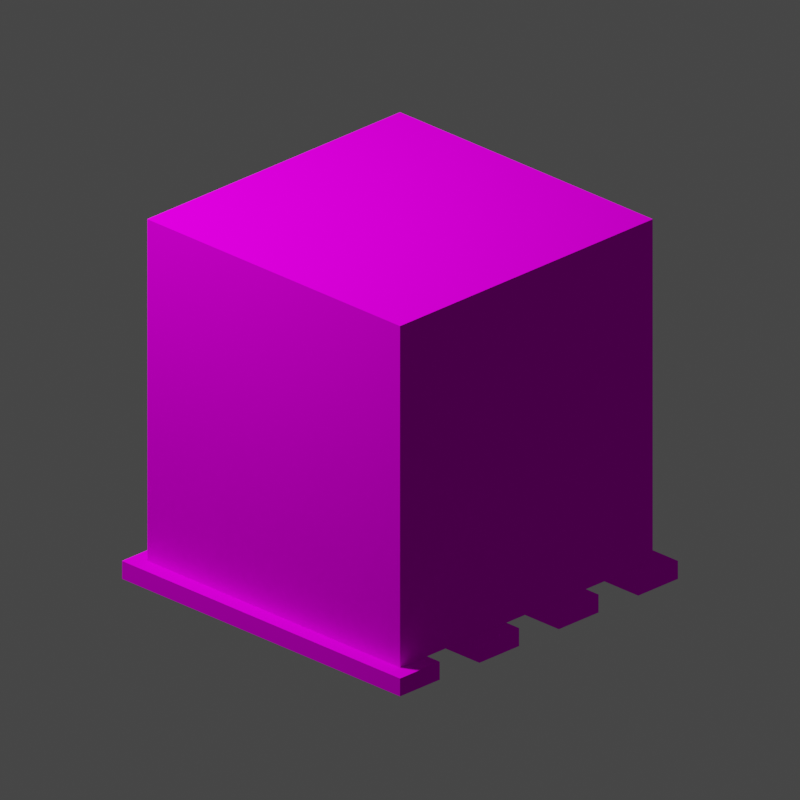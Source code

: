 # Source: Box.005.blend  (saved by Blender 3.4.6; exported with 4.5.12 LTS)
import bpy
from mathutils import Matrix  # noqa: F401  (used for matrix-valued properties, if any)

bpy.ops.wm.read_factory_settings(use_empty=True)
scene = bpy.context.scene
scene.name = 'Scene'

# ---- collections
col_collection = bpy.data.collections.new('Collection'); scene.collection.children.link(col_collection)
col_render = bpy.data.collections.new('Render'); scene.collection.children.link(col_render)

# ---- images (referenced by path relative to the original .blend; pixels are not part of the script)
import os
ASSET_DIR = os.environ.get("B2B_ASSET_DIR", "")  # directory of the original .blend (textures are referenced by path, not embedded)
HERE = os.path.dirname(os.path.abspath(__file__))  # packed textures are extracted next to this script under _unpacked/

def load_image(name, relpath, width, height, colorspace="sRGB"):
    """Load a texture the original file referenced (path relative to the .blend, or extracted next to this script)."""
    p = next((c for c in (os.path.join(HERE, relpath), os.path.join(ASSET_DIR, relpath)) if relpath and os.path.exists(c)), "")
    if p:
        img = bpy.data.images.load(p, check_existing=True)
        img.name = name
    else:  # same state as the original file: an image datablock whose file is absent (Cycles renders it pink)
        img = bpy.data.images.new(name, width, height)
        img.source = "FILE"
        img.filepath = "//" + (relpath or name)
    img.colorspace_settings.name = colorspace
    return img
img_cardboardb_png = load_image('CardboardB.png', 'CardboardB.png', 1024, 1024, 'sRGB')

# ---- materials (node trees are filled in below, after node groups)
mat_material = bpy.data.materials.new('Material')
mat_material.alpha_threshold = 0.0
mat_material.use_transparent_shadow = False
mat_material.roughness = 0.5
mat_material.line_color = (0.0, 0.0, 0.0, 1.0)

# ---- material node trees
mat_material.use_nodes = True; mat_material.node_tree.nodes.clear()
_N = mat_material.node_tree.nodes; _L = mat_material.node_tree.links
n0 = _N.new('ShaderNodeOutputMaterial'); n0.name = 'Material Output'; n0.location = (300, 300)
n1 = _N.new('ShaderNodeBsdfPrincipled'); n1.name = 'Principled BSDF'; n1.location = (10, 300)
n1.distribution = 'GGX'
n1.subsurface_method = 'RANDOM_WALK_SKIN'
n1.inputs[3].default_value = 1.45
n1.inputs[13].default_value = 0.0
n1.inputs[27].default_value = (0.0, 0.0, 0.0, 1.0)
n1.inputs[28].default_value = 1.0
n2 = _N.new('ShaderNodeTexImage'); n2.name = 'Image Texture'; n2.location = (-280, 280)
n2.image = img_cardboardb_png
_L.new(n1.outputs[0], n0.inputs[0])
_L.new(n2.outputs[0], n1.inputs[0])
n0.is_active_output = True

# ---- world
world_world = bpy.data.worlds.new('World'); scene.world = world_world
world_world.use_nodes = True; world_world.node_tree.nodes.clear()
_N = world_world.node_tree.nodes; _L = world_world.node_tree.links
n0 = _N.new('ShaderNodeOutputWorld'); n0.name = 'World Output'; n0.location = (300, 300)
n1 = _N.new('ShaderNodeBackground'); n1.name = 'Background'; n1.location = (10, 300)
n1.inputs[0].default_value = (0.05088, 0.05088, 0.05088, 1.0)
_L.new(n1.outputs[0], n0.inputs[0])
n0.is_active_output = True
world_world.color = (0.05088, 0.05088, 0.05088)
world_world.use_sun_shadow = False
world_world.sun_shadow_jitter_overblur = 0.0

# ---- cameras
cam_camera = bpy.data.cameras.new('Camera')
cam_camera.type = 'ORTHO'
cam_camera.lens = 67.8
cam_camera.ortho_scale = 4.03

# ---- lights
light_area = bpy.data.lights.new('Area', 'AREA')
light_area.transmission_factor = 0.0
light_area.energy = 392.7
light_area.shadow_soft_size = 1.0
light_area.shadow_maximum_resolution = 0.006
light_area.use_absolute_resolution = True
light_area.size = 1.0
light_area.size_y = 1.0

# ---- meshes
me_cube = bpy.data.meshes.new('Cube')
me_cube.from_pydata([(-0.9, -0.9, -0.9), (-0.9, -0.9, 1.0), (-0.9, 0.9, -0.9), (-0.9, 0.9, 1.0), (0.9, -0.9, -0.9), (0.9, -0.9, 1.0), (0.9, 0.9, -0.9), (0.9, 0.9, 1.0), (-0.99, -0.99, -1.0), (-0.99, 0.99, -1.0), (0.99, -0.99, -1.0), (0.99, 0.99, -1.0), (-0.99, 0.99, -0.9), (-0.99, -0.99, -0.9), (0.99, 0.99, -0.9), (0.99, -0.99, -0.9), (-0.99, 0.7071, -1.0), (-0.99, 0.4243, -1.0), (-0.99, 0.1414, -1.0), (-0.99, -0.1414, -1.0), (-0.99, -0.4243, -1.0), (-0.99, -0.7071, -1.0), (0.99, -0.7071, -1.0), (0.99, -0.4243, -1.0), (0.99, -0.1414, -1.0), (0.99, 0.1414, -1.0), (0.99, 0.4243, -1.0), (0.99, 0.7071, -1.0), (-0.99, 0.7071, -0.9), (-0.99, 0.4243, -0.9), (-0.99, 0.1414, -0.9), (-0.99, -0.1414, -0.9), (-0.99, -0.4243, -0.9), (-0.99, -0.7071, -0.9), (0.99, -0.7071, -0.9), (0.99, -0.4243, -0.9), (0.99, -0.1414, -0.9), (0.99, 0.1414, -0.9), (0.99, 0.4243, -0.9), (0.99, 0.7071, -0.9)], [], [(0, 1, 3, 2), (2, 3, 7, 6), (6, 7, 5, 4), (4, 5, 1, 0), (2, 6, 4, 0), (7, 3, 1, 5), (21, 22, 10, 8), (33, 13, 15, 34), (10, 15, 13, 8), (9, 12, 14, 11), (22, 34, 15, 10), (16, 28, 12, 9), (8, 13, 33, 21), (20, 32, 31, 19), (18, 30, 29, 17), (11, 14, 39, 27), (26, 38, 37, 25), (24, 36, 35, 23), (12, 28, 39, 14), (32, 20, 23, 35), (29, 30, 37, 38), (30, 18, 25, 37), (31, 32, 35, 36), (28, 16, 27, 39), (9, 11, 27, 16), (29, 38, 26, 17), (17, 26, 25, 18), (31, 36, 24, 19), (19, 24, 23, 20), (33, 34, 22, 21)])
_uv = me_cube.uv_layers.new(name='UVMap')
_uv.uv.foreach_set('vector', [0.4967, 0.5054, 0.009665, 0.5054, 0.009665, 0.9924, 0.4967, 0.9924, 0.009665, 0.5054, 0.009665, 0.9924, 0.4967, 0.9924, 0.4967, 0.5054, 0.006666, 0.5054, 0.4937, 0.5054, 0.4937, 0.9924, 0.006666, 0.9924, 0.4937, 0.5054, 0.4937, 0.9924, 0.006666, 0.9924, 0.006666, 0.5054, 0.507, 0.9916, 0.994, 0.9916, 0.994, 0.5046, 0.507, 0.5046, 0.4927, 0.9912, 0.005695, 0.9912, 0.005695, 0.5042, 0.4927, 0.5042, 0.5828, 0.6283, 0.9183, 0.6283, 0.9183, 0.5804, 0.5828, 0.5804, 0.5828, 0.6283, 0.5828, 0.5804, 0.9183, 0.5804, 0.9183, 0.6283, 0.9172, 0.6657, 0.9172, 0.6826, 0.5841, 0.6826, 0.5841, 0.6657, 0.5841, 0.6657, 0.5841, 0.6826, 0.9172, 0.6826, 0.9172, 0.6657, 0.6317, 0.6657, 0.6317, 0.6826, 0.5841, 0.6826, 0.5841, 0.6657, 0.8696, 0.6657, 0.8696, 0.6826, 0.9172, 0.6826, 0.9172, 0.6657, 0.5841, 0.6657, 0.5841, 0.6826, 0.6317, 0.6826, 0.6317, 0.6657, 0.6793, 0.6657, 0.6793, 0.6826, 0.7269, 0.6826, 0.7269, 0.6657, 0.7744, 0.6657, 0.7744, 0.6826, 0.822, 0.6826, 0.822, 0.6657, 0.9172, 0.6657, 0.9172, 0.6826, 0.8696, 0.6826, 0.8696, 0.6657, 0.822, 0.6657, 0.822, 0.6826, 0.7744, 0.6826, 0.7744, 0.6657, 0.7269, 0.6657, 0.7269, 0.6826, 0.6793, 0.6826, 0.6793, 0.6657, 0.5828, 0.9159, 0.5828, 0.8679, 0.9183, 0.8679, 0.9183, 0.9159, 0.5841, 0.6826, 0.5841, 0.6657, 0.9172, 0.6657, 0.9172, 0.6826, 0.5841, 0.7455, 0.5841, 0.6979, 0.9172, 0.6979, 0.9172, 0.7455, 0.5828, 0.7721, 0.5828, 0.7721, 0.9183, 0.7721, 0.9183, 0.7721, 0.5828, 0.7242, 0.5828, 0.6762, 0.9183, 0.6762, 0.9183, 0.7242, 0.5841, 0.6826, 0.5841, 0.6657, 0.9172, 0.6657, 0.9172, 0.6826, 0.5828, 0.9159, 0.9183, 0.9159, 0.9183, 0.8679, 0.5828, 0.8679, 0.5828, 0.82, 0.9183, 0.82, 0.9183, 0.82, 0.5828, 0.82, 0.5841, 0.7455, 0.9172, 0.7455, 0.9172, 0.6979, 0.5841, 0.6979, 0.5841, 0.6826, 0.9172, 0.6826, 0.9172, 0.6657, 0.5841, 0.6657, 0.5828, 0.7242, 0.9183, 0.7242, 0.9183, 0.6762, 0.5828, 0.6762, 0.5841, 0.6826, 0.9172, 0.6826, 0.9172, 0.6657, 0.5841, 0.6657])
me_cube.materials.append(mat_material)
me_cube.update()

# ---- objects
ob_box = bpy.data.objects.new('Box', me_cube)
ob_area = bpy.data.objects.new('Area', light_area)
ob_camera = bpy.data.objects.new('Camera', cam_camera)
ob_empty = bpy.data.objects.new('Empty', None)

# ---- transforms, parenting, visibility, modifiers, constraints
ob_box.location = (0.0, 0.0, 0.0)
ob_area.parent = ob_empty
ob_area.location = (-2.433, -2.433, 4.915)
ob_area.rotation_euler = (0.6109, -0.0, -0.7854)
ob_camera.parent = ob_empty
ob_camera.location = (6.409, -6.409, 4.226)
ob_camera.rotation_euler = (1.134, -0.0, 0.7854)
ob_empty.location = (0.0, 0.0, 0.0)

# ---- collection membership
col_collection.objects.link(ob_box)
col_render.objects.link(ob_area)
col_render.objects.link(ob_camera)
col_render.objects.link(ob_empty)

# ---- scene / render settings (as saved in the file)
scene.camera = ob_camera
scene.frame_start = 1; scene.frame_end = 250; scene.frame_set(1)
scene.render.engine = 'BLENDER_EEVEE_NEXT'
scene.render.resolution_x = 512
scene.render.resolution_y = 512
scene.render.film_transparent = True
scene.cycles.sampling_pattern = 'TABULATED_SOBOL'
scene.cycles.use_light_tree = False
scene.view_settings.view_transform = 'Filmic'
bpy.context.view_layer.update()
